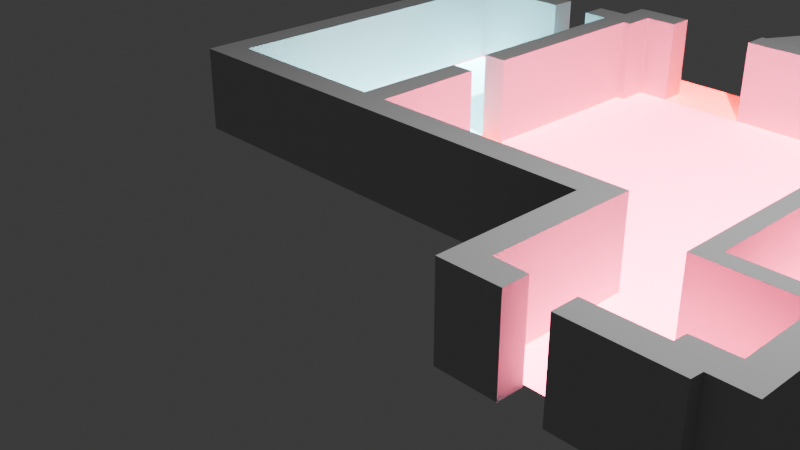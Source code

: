 # Source: b1319cc7-25d6-4c36-9f98-b631e9007208.blend  (saved by Blender 4.5.88; exported with 4.5.12 LTS)
import bpy
from mathutils import Matrix  # noqa: F401  (used for matrix-valued properties, if any)

bpy.ops.wm.read_factory_settings(use_empty=True)
scene = bpy.context.scene
scene.name = 'Scene'

# ---- collections
col_collection = bpy.data.collections.new('Collection'); scene.collection.children.link(col_collection)

# ---- materials (node trees are filled in below, after node groups)
mat_materialname = bpy.data.materials.new('MaterialName')
mat_materialname.diffuse_color = (0.5, 0.5, 0.5, 1.0)
mat_materialname_001 = bpy.data.materials.new('MaterialName.001')
mat_materialname_001.diffuse_color = (0.5, 0.5, 0.5, 1.0)
mat_materialname_002 = bpy.data.materials.new('MaterialName.002')
mat_materialname_002.diffuse_color = (0.5, 0.5, 0.5, 1.0)
mat_materialname_003 = bpy.data.materials.new('MaterialName.003')
mat_materialname_003.diffuse_color = (0.5, 0.5, 0.5, 1.0)
mat_materialname_004 = bpy.data.materials.new('MaterialName.004')
mat_materialname_004.diffuse_color = (0.5, 0.5, 0.5, 1.0)
mat_materialname_005 = bpy.data.materials.new('MaterialName.005')
mat_materialname_005.diffuse_color = (0.5, 0.5, 0.5, 1.0)
mat_materialname_006 = bpy.data.materials.new('MaterialName.006')
mat_materialname_006.diffuse_color = (0.5, 0.5, 0.5, 1.0)
mat_materialname_007 = bpy.data.materials.new('MaterialName.007')
mat_materialname_007.diffuse_color = (0.5, 0.5, 0.5, 1.0)
mat_materialname_008 = bpy.data.materials.new('MaterialName.008')
mat_materialname_008.diffuse_color = (0.5, 0.5, 0.5, 1.0)
mat_materialname_009 = bpy.data.materials.new('MaterialName.009')
mat_materialname_009.diffuse_color = (0.5, 0.5, 0.5, 1.0)
mat_materialname_010 = bpy.data.materials.new('MaterialName.010')
mat_materialname_010.diffuse_color = (0.5, 0.5, 0.5, 1.0)
mat_materialname_011 = bpy.data.materials.new('MaterialName.011')
mat_materialname_011.diffuse_color = (0.5, 0.5, 0.5, 1.0)
mat_materialname_012 = bpy.data.materials.new('MaterialName.012')
mat_materialname_012.diffuse_color = (0.5, 0.5, 0.5, 1.0)
mat_materialname_013 = bpy.data.materials.new('MaterialName.013')
mat_materialname_013.diffuse_color = (0.5, 0.5, 0.5, 1.0)
mat_materialname_014 = bpy.data.materials.new('MaterialName.014')
mat_materialname_014.diffuse_color = (0.5, 0.5, 0.5, 1.0)
mat_materialname_015 = bpy.data.materials.new('MaterialName.015')
mat_materialname_015.diffuse_color = (0.5, 0.5, 0.5, 1.0)
mat_materialname_016 = bpy.data.materials.new('MaterialName.016')
mat_materialname_016.diffuse_color = (0.5, 0.5, 0.5, 1.0)
mat_materialname_017 = bpy.data.materials.new('MaterialName.017')
mat_materialname_017.diffuse_color = (0.5, 0.5, 0.5, 1.0)
mat_materialname_018 = bpy.data.materials.new('MaterialName.018')
mat_materialname_018.diffuse_color = (0.5, 0.5, 0.5, 1.0)
mat_materialname_019 = bpy.data.materials.new('MaterialName.019')
mat_materialname_019.diffuse_color = (0.5, 0.5, 0.5, 1.0)
mat_materialname_020 = bpy.data.materials.new('MaterialName.020')
mat_materialname_020.diffuse_color = (0.5, 0.5, 0.5, 1.0)
mat_materialname_021 = bpy.data.materials.new('MaterialName.021')
mat_materialname_021.diffuse_color = (0.5, 0.5, 0.5, 1.0)
mat_materialname_022 = bpy.data.materials.new('MaterialName.022')
mat_materialname_022.diffuse_color = (0.5, 0.5, 0.5, 1.0)
mat_materialname_023 = bpy.data.materials.new('MaterialName.023')
mat_materialname_023.diffuse_color = (0.5, 0.5, 0.5, 1.0)
mat_materialname_024 = bpy.data.materials.new('MaterialName.024')
mat_materialname_024.diffuse_color = (0.5, 0.5, 0.5, 1.0)
mat_materialname_025 = bpy.data.materials.new('MaterialName.025')
mat_materialname_025.diffuse_color = (0.5, 0.5, 0.5, 1.0)
mat_materialname_026 = bpy.data.materials.new('MaterialName.026')
mat_materialname_026.diffuse_color = (0.5, 0.5, 0.5, 1.0)
mat_materialname_027 = bpy.data.materials.new('MaterialName.027')
mat_materialname_027.diffuse_color = (0.5, 0.5, 0.5, 1.0)
mat_materialname_028 = bpy.data.materials.new('MaterialName.028')
mat_materialname_028.diffuse_color = (0.5, 0.5, 0.5, 1.0)
mat_materialname_029 = bpy.data.materials.new('MaterialName.029')
mat_materialname_029.diffuse_color = (0.5, 0.5, 0.5, 1.0)
mat_materialname_030 = bpy.data.materials.new('MaterialName.030')
mat_materialname_030.diffuse_color = (0.5, 0.5, 0.5, 1.0)
mat_materialname_031 = bpy.data.materials.new('MaterialName.031')
mat_materialname_031.diffuse_color = (0.5, 0.5, 0.5, 1.0)
mat_materialname_032 = bpy.data.materials.new('MaterialName.032')
mat_materialname_032.diffuse_color = (0.5, 0.5, 0.5, 1.0)
mat_materialname_033 = bpy.data.materials.new('MaterialName.033')
mat_materialname_033.diffuse_color = (0.5, 0.5, 0.5, 1.0)
mat_materialname_034 = bpy.data.materials.new('MaterialName.034')
mat_materialname_034.diffuse_color = (0.5, 0.5, 0.5, 1.0)
mat_materialname_035 = bpy.data.materials.new('MaterialName.035')
mat_materialname_035.diffuse_color = (0.5, 0.5, 0.5, 1.0)
mat_materialname_036 = bpy.data.materials.new('MaterialName.036')
mat_materialname_036.diffuse_color = (0.5, 0.5, 0.5, 1.0)
mat_materialname_037 = bpy.data.materials.new('MaterialName.037')
mat_materialname_037.diffuse_color = (0.5, 0.5, 0.5, 1.0)
mat_materialname_038 = bpy.data.materials.new('MaterialName.038')
mat_materialname_038.diffuse_color = (0.5, 0.5, 0.5, 1.0)
mat_materialname_039 = bpy.data.materials.new('MaterialName.039')
mat_materialname_039.diffuse_color = (0.5, 0.5, 0.5, 1.0)
mat_materialname_040 = bpy.data.materials.new('MaterialName.040')
mat_materialname_040.diffuse_color = (0.5, 0.5, 0.5, 1.0)
mat_materialname_041 = bpy.data.materials.new('MaterialName.041')
mat_materialname_041.diffuse_color = (0.5, 0.5, 0.5, 1.0)
mat_materialname_042 = bpy.data.materials.new('MaterialName.042')
mat_materialname_042.diffuse_color = (0.5, 0.5, 0.5, 1.0)
mat_materialname_043 = bpy.data.materials.new('MaterialName.043')
mat_materialname_043.diffuse_color = (0.5, 0.5, 0.5, 1.0)
mat_materialname_044 = bpy.data.materials.new('MaterialName.044')
mat_materialname_044.diffuse_color = (0.5, 0.5, 0.5, 1.0)
mat_materialname_045 = bpy.data.materials.new('MaterialName.045')
mat_materialname_045.diffuse_color = (0.5, 0.5, 0.5, 1.0)
mat_materialname_046 = bpy.data.materials.new('MaterialName.046')
mat_materialname_046.diffuse_color = (0.5, 0.5, 0.5, 1.0)
mat_materialname_047 = bpy.data.materials.new('MaterialName.047')
mat_materialname_047.diffuse_color = (0.5, 0.5, 0.5, 1.0)
mat_materialname_048 = bpy.data.materials.new('MaterialName.048')
mat_materialname_048.diffuse_color = (0.5, 0.5, 0.5, 1.0)
mat_materialname_049 = bpy.data.materials.new('MaterialName.049')
mat_materialname_049.diffuse_color = (0.5, 0.5, 0.5, 1.0)
mat_materialname_050 = bpy.data.materials.new('MaterialName.050')
mat_materialname_050.diffuse_color = (0.5, 0.5, 0.5, 1.0)
mat_materialname_051 = bpy.data.materials.new('MaterialName.051')
mat_materialname_051.diffuse_color = (0.5, 0.5, 0.5, 1.0)
mat_materialname_052 = bpy.data.materials.new('MaterialName.052')
mat_materialname_052.diffuse_color = (0.5, 0.5, 0.5, 1.0)
mat_materialname_053 = bpy.data.materials.new('MaterialName.053')
mat_materialname_053.diffuse_color = (0.5, 0.5, 0.5, 1.0)
mat_materialname_054 = bpy.data.materials.new('MaterialName.054')
mat_materialname_054.diffuse_color = (0.5, 0.5, 0.5, 1.0)
mat_materialname_055 = bpy.data.materials.new('MaterialName.055')
mat_materialname_055.diffuse_color = (0.5, 0.5, 0.5, 1.0)
mat_materialname_056 = bpy.data.materials.new('MaterialName.056')
mat_materialname_056.diffuse_color = (0.5, 0.5, 0.5, 1.0)
mat_materialname_057 = bpy.data.materials.new('MaterialName.057')
mat_materialname_057.diffuse_color = (0.5, 0.5, 0.5, 1.0)
mat_materialname_058 = bpy.data.materials.new('MaterialName.058')
mat_materialname_058.diffuse_color = (0.5, 0.5, 0.5, 1.0)
mat_materialname_059 = bpy.data.materials.new('MaterialName.059')
mat_materialname_059.diffuse_color = (0.5, 0.5, 0.5, 1.0)
mat_materialname_060 = bpy.data.materials.new('MaterialName.060')
mat_materialname_060.diffuse_color = (0.5, 0.5, 0.5, 1.0)
mat_materialname_061 = bpy.data.materials.new('MaterialName.061')
mat_materialname_061.diffuse_color = (0.5, 0.5, 0.5, 1.0)
mat_materialname_062 = bpy.data.materials.new('MaterialName.062')
mat_materialname_062.diffuse_color = (0.5, 0.5, 0.5, 1.0)
mat_materialname_063 = bpy.data.materials.new('MaterialName.063')
mat_materialname_063.diffuse_color = (0.5, 0.5, 0.5, 1.0)
mat_materialname_064 = bpy.data.materials.new('MaterialName.064')
mat_materialname_064.diffuse_color = (0.5, 0.5, 0.5, 1.0)
mat_materialname_065 = bpy.data.materials.new('MaterialName.065')
mat_materialname_065.diffuse_color = (0.5, 0.5, 0.5, 1.0)
mat_materialname_066 = bpy.data.materials.new('MaterialName.066')
mat_materialname_066.diffuse_color = (0.5, 0.5, 0.5, 1.0)
mat_materialname_067 = bpy.data.materials.new('MaterialName.067')
mat_materialname_067.diffuse_color = (0.5, 0.5, 0.5, 1.0)
mat_materialname_068 = bpy.data.materials.new('MaterialName.068')
mat_materialname_068.diffuse_color = (0.5, 0.5, 0.5, 1.0)
mat_materialname_069 = bpy.data.materials.new('MaterialName.069')
mat_materialname_069.diffuse_color = (0.5, 0.5, 0.5, 1.0)
mat_materialname_070 = bpy.data.materials.new('MaterialName.070')
mat_materialname_070.diffuse_color = (0.5, 0.5, 0.5, 1.0)
mat_materialname_071 = bpy.data.materials.new('MaterialName.071')
mat_materialname_071.diffuse_color = (0.5, 0.5, 0.5, 1.0)
mat_materialname_072 = bpy.data.materials.new('MaterialName.072')
mat_materialname_072.diffuse_color = (40.0, 1.0, 1.0, 1.0)
mat_materialname_073 = bpy.data.materials.new('MaterialName.073')
mat_materialname_073.diffuse_color = (22.0, 3.0, 7.0, 22.0)
mat_materialname_074 = bpy.data.materials.new('MaterialName.074')
mat_materialname_074.diffuse_color = (12.0, 26.0, 28.0, 6.0)

# ---- material node trees

# ---- world
world_world = bpy.data.worlds.new('World'); scene.world = world_world
world_world.use_nodes = True; world_world.node_tree.nodes.clear()
_N = world_world.node_tree.nodes; _L = world_world.node_tree.links
n0 = _N.new('ShaderNodeOutputWorld'); n0.name = 'World Output'; n0.location = (200, 100)
n1 = _N.new('ShaderNodeBackground'); n1.name = 'Background'; n1.location = (-200, 100)
n1.inputs[0].default_value = (0.05088, 0.05088, 0.05088, 1.0)
_L.new(n1.outputs[0], n0.inputs[0])
n0.is_active_output = True
world_world.color = (0.05088, 0.05088, 0.05088)
world_world.sun_shadow_jitter_overblur = 0.0

# ---- cameras
cam_camera = bpy.data.cameras.new('Camera')
cam_camera.clip_end = 100.0
cam_camera.ortho_scale = 7.314

# ---- lights
light_light = bpy.data.lights.new('Light', 'POINT')
light_light.energy = 1000.0
light_light.shadow_soft_size = 0.1

# ---- meshes
me_floorplan7 = bpy.data.meshes.new('Floorplan7')
me_floorplan7.from_pydata([], [], [])
me_floorplan7.update()
me_walls = bpy.data.meshes.new('Walls')
me_walls.from_pydata([], [], [])
me_walls.update()
me_box0wall0 = bpy.data.meshes.new('Box0Wall0')
me_box0wall0.from_pydata([(0.25, 0.14, -0.5), (0.25, 0.14, 0.5), (-0.25, -0.14, -0.5), (-0.25, -0.14, 0.5)], [], [(0, 1, 3, 2)])
me_box0wall0.materials.append(mat_materialname)
me_box0wall0.update()
me_box0wall1 = bpy.data.meshes.new('Box0Wall1')
me_box0wall1.from_pydata([(0.005, 0.03, -0.5), (0.005, 0.03, 0.5), (-0.005, -0.03, -0.5), (-0.005, -0.03, 0.5)], [], [(0, 1, 3, 2)])
me_box0wall1.materials.append(mat_materialname_001)
me_box0wall1.update()
me_box0wall2 = bpy.data.meshes.new('Box0Wall2')
me_box0wall2.from_pydata([(0.155, 0.0, -0.5), (0.155, 0.0, 0.5), (-0.155, 0.0, -0.5), (-0.155, 0.0, 0.5)], [], [(0, 1, 3, 2)])
me_box0wall2.materials.append(mat_materialname_002)
me_box0wall2.update()
me_box0wall3 = bpy.data.meshes.new('Box0Wall3')
me_box0wall3.from_pydata([(0.005, -1.155, -0.5), (0.005, -1.155, 0.5), (-0.005, 1.155, -0.5), (-0.005, 1.155, 0.5)], [], [(0, 1, 3, 2)])
me_box0wall3.materials.append(mat_materialname_003)
me_box0wall3.update()
me_box0wall4 = bpy.data.meshes.new('Box0Wall4')
me_box0wall4.from_pydata([(0.08, 0.0, -0.5), (0.08, 0.0, 0.5), (-0.08, 0.0, -0.5), (-0.08, 0.0, 0.5)], [], [(0, 1, 3, 2)])
me_box0wall4.materials.append(mat_materialname_004)
me_box0wall4.update()
me_box0wall5 = bpy.data.meshes.new('Box0Wall5')
me_box0wall5.from_pydata([(0.005, -0.025, -0.5), (0.005, -0.025, 0.5), (-0.005, 0.025, -0.5), (-0.005, 0.025, 0.5)], [], [(0, 1, 3, 2)])
me_box0wall5.materials.append(mat_materialname_005)
me_box0wall5.update()
me_box0wall6 = bpy.data.meshes.new('Box0Wall6')
me_box0wall6.from_pydata([(1.265, -0.005, -0.5), (1.265, -0.005, 0.5), (-1.265, 0.005, -0.5), (-1.265, 0.005, 0.5)], [], [(0, 1, 3, 2)])
me_box0wall6.materials.append(mat_materialname_006)
me_box0wall6.update()
me_box0wall7 = bpy.data.meshes.new('Box0Wall7')
me_box0wall7.from_pydata([(0.0, -0.115, -0.5), (0.0, -0.115, 0.5), (0.0, 0.115, -0.5), (0.0, 0.115, 0.5)], [], [(0, 1, 3, 2)])
me_box0wall7.materials.append(mat_materialname_007)
me_box0wall7.update()
me_box0wall8 = bpy.data.meshes.new('Box0Wall8')
me_box0wall8.from_pydata([(-0.34, -0.005, -0.5), (-0.34, -0.005, 0.5), (0.34, 0.005, -0.5), (0.34, 0.005, 0.5)], [], [(0, 1, 3, 2)])
me_box0wall8.materials.append(mat_materialname_008)
me_box0wall8.update()
me_box0wall9 = bpy.data.meshes.new('Box0Wall9')
me_box0wall9.from_pydata([(0.005, -0.505, -0.5), (0.005, -0.505, 0.5), (-0.005, 0.505, -0.5), (-0.005, 0.505, 0.5)], [], [(0, 1, 3, 2)])
me_box0wall9.materials.append(mat_materialname_009)
me_box0wall9.update()
me_box0wall10 = bpy.data.meshes.new('Box0Wall10')
me_box0wall10.from_pydata([(1.42, 0.0, -0.5), (1.42, 0.0, 0.5), (-1.42, 0.0, -0.5), (-1.42, 0.0, 0.5)], [], [(0, 1, 3, 2)])
me_box0wall10.materials.append(mat_materialname_010)
me_box0wall10.update()
me_box0wall11 = bpy.data.meshes.new('Box0Wall11')
me_box0wall11.from_pydata([(0.0, 0.445, -0.5), (0.0, 0.445, 0.5), (0.0, -0.445, -0.5), (0.0, -0.445, 0.5)], [], [(0, 1, 3, 2)])
me_box0wall11.materials.append(mat_materialname_011)
me_box0wall11.update()
me_box0wall12 = bpy.data.meshes.new('Box0Wall12')
me_box0wall12.from_pydata([(-0.805, 0.0, -0.5), (-0.805, 0.0, 0.5), (0.805, 0.0, -0.5), (0.805, 0.0, 0.5)], [], [(0, 1, 3, 2)])
me_box0wall12.materials.append(mat_materialname_012)
me_box0wall12.update()
me_box0wall13 = bpy.data.meshes.new('Box0Wall13')
me_box0wall13.from_pydata([(0.0, 0.1, -0.5), (0.0, 0.1, 0.5), (0.0, -0.1, -0.5), (0.0, -0.1, 0.5)], [], [(0, 1, 3, 2)])
me_box0wall13.materials.append(mat_materialname_013)
me_box0wall13.update()
me_box0wall14 = bpy.data.meshes.new('Box0Wall14')
me_box0wall14.from_pydata([(0.91, 0.0, -0.5), (0.91, 0.0, 0.5), (-0.91, 0.0, -0.5), (-0.91, 0.0, 0.5)], [], [(0, 1, 3, 2)])
me_box0wall14.materials.append(mat_materialname_014)
me_box0wall14.update()
me_box0wall15 = bpy.data.meshes.new('Box0Wall15')
me_box0wall15.from_pydata([(0.0, -0.545, -0.5), (0.0, -0.545, 0.5), (0.0, 0.545, -0.5), (0.0, 0.545, 0.5)], [], [(0, 1, 3, 2)])
me_box0wall15.materials.append(mat_materialname_015)
me_box0wall15.update()
me_box0wall16 = bpy.data.meshes.new('Box0Wall16')
me_box0wall16.from_pydata([(0.495, -0.005, -0.5), (0.495, -0.005, 0.5), (-0.495, 0.005, -0.5), (-0.495, 0.005, 0.5)], [], [(0, 1, 3, 2)])
me_box0wall16.materials.append(mat_materialname_016)
me_box0wall16.update()
me_box0wall17 = bpy.data.meshes.new('Box0Wall17')
me_box0wall17.from_pydata([(0.005, 0.215, -0.5), (0.005, 0.215, 0.5), (-0.005, -0.215, -0.5), (-0.005, -0.215, 0.5)], [], [(0, 1, 3, 2)])
me_box0wall17.materials.append(mat_materialname_017)
me_box0wall17.update()
me_box0wall18 = bpy.data.meshes.new('Box0Wall18')
me_box0wall18.from_pydata([(0.07, 0.005, -0.5), (0.07, 0.005, 0.5), (-0.07, -0.005, -0.5), (-0.07, -0.005, 0.5)], [], [(0, 1, 3, 2)])
me_box0wall18.materials.append(mat_materialname_018)
me_box0wall18.update()
me_box0wall19 = bpy.data.meshes.new('Box0Wall19')
me_box0wall19.from_pydata([(0.0, 0.4, -0.5), (0.0, 0.4, 0.5), (0.0, -0.4, -0.5), (0.0, -0.4, 0.5)], [], [(0, 1, 3, 2)])
me_box0wall19.materials.append(mat_materialname_019)
me_box0wall19.update()
me_box0wall20 = bpy.data.meshes.new('Box0Wall20')
me_box0wall20.from_pydata([(0.15, 0.0, -0.5), (0.15, 0.0, 0.5), (-0.15, 0.0, -0.5), (-0.15, 0.0, 0.5)], [], [(0, 1, 3, 2)])
me_box0wall20.materials.append(mat_materialname_020)
me_box0wall20.update()
me_box0wall21 = bpy.data.meshes.new('Box0Wall21')
me_box0wall21.from_pydata([(0.0, -0.565, -0.5), (0.0, -0.565, 0.5), (0.0, 0.565, -0.5), (0.0, 0.565, 0.5)], [], [(0, 1, 3, 2)])
me_box0wall21.materials.append(mat_materialname_021)
me_box0wall21.update()
me_box0wall22 = bpy.data.meshes.new('Box0Wall22')
me_box0wall22.from_pydata([(-0.065, -0.005, -0.5), (-0.065, -0.005, 0.5), (0.065, 0.005, -0.5), (0.065, 0.005, 0.5)], [], [(0, 1, 3, 2)])
me_box0wall22.materials.append(mat_materialname_022)
me_box0wall22.update()
me_box0wall23 = bpy.data.meshes.new('Box0Wall23')
me_box0wall23.from_pydata([(0.0, -0.205, -0.5), (0.0, -0.205, 0.5), (0.0, 0.205, -0.5), (0.0, 0.205, 0.5)], [], [(0, 1, 3, 2)])
me_box0wall23.materials.append(mat_materialname_023)
me_box0wall23.update()
me_box0wall24 = bpy.data.meshes.new('Box0Wall24')
me_box0wall24.from_pydata([(-2.34, 0.0, -0.5), (-2.34, 0.0, 0.5), (2.34, 0.0, -0.5), (2.34, 0.0, 0.5)], [], [(0, 1, 3, 2)])
me_box0wall24.materials.append(mat_materialname_024)
me_box0wall24.update()
me_box0wall25 = bpy.data.meshes.new('Box0Wall25')
me_box0wall25.from_pydata([(-0.005, 0.635, -0.5), (-0.005, 0.635, 0.5), (0.005, -0.635, -0.5), (0.005, -0.635, 0.5)], [], [(0, 1, 3, 2)])
me_box0wall25.materials.append(mat_materialname_025)
me_box0wall25.update()
me_box0wall26 = bpy.data.meshes.new('Box0Wall26')
me_box0wall26.from_pydata([(-1.01, 0.0, -0.5), (-1.01, 0.0, 0.5), (1.01, 0.0, -0.5), (1.01, 0.0, 0.5)], [], [(0, 1, 3, 2)])
me_box0wall26.materials.append(mat_materialname_026)
me_box0wall26.update()
me_box0wall27 = bpy.data.meshes.new('Box0Wall27')
me_box0wall27.from_pydata([(0.0, 1.11, -0.5), (0.0, 1.11, 0.5), (0.0, -1.11, -0.5), (0.0, -1.11, 0.5)], [], [(0, 1, 3, 2)])
me_box0wall27.materials.append(mat_materialname_027)
me_box0wall27.update()
me_box0wall28 = bpy.data.meshes.new('Box0Wall28')
me_box0wall28.from_pydata([(-0.16, -0.085, -0.5), (-0.16, -0.085, 0.5), (0.16, 0.085, -0.5), (0.16, 0.085, 0.5)], [], [(0, 1, 3, 2)])
me_box0wall28.materials.append(mat_materialname_028)
me_box0wall28.update()
me_box0wall29 = bpy.data.meshes.new('Box0Wall29')
me_box0wall29.from_pydata([(-0.05, 0.0, -0.5), (-0.05, 0.0, 0.5), (0.05, 0.0, -0.5), (0.05, 0.0, 0.5)], [], [(0, 1, 3, 2)])
me_box0wall29.materials.append(mat_materialname_029)
me_box0wall29.update()
me_box0wall30 = bpy.data.meshes.new('Box0Wall30')
me_box0wall30.from_pydata([(-0.045, 0.085, -0.5), (-0.045, 0.085, 0.5), (0.045, -0.085, -0.5), (0.045, -0.085, 0.5)], [], [(0, 1, 3, 2)])
me_box0wall30.materials.append(mat_materialname_030)
me_box0wall30.update()
me_box0wall31 = bpy.data.meshes.new('Box0Wall31')
me_box0wall31.from_pydata([(0.0, 0.055, -0.5), (0.0, 0.055, 0.5), (0.0, -0.055, -0.5), (0.0, -0.055, 0.5)], [], [(0, 1, 3, 2)])
me_box0wall31.materials.append(mat_materialname_031)
me_box0wall31.update()
me_box1wall32 = bpy.data.meshes.new('Box1Wall32')
me_box1wall32.from_pydata([(0.0, 0.32, -0.5), (0.0, 0.32, 0.5), (0.0, -0.32, -0.5), (0.0, -0.32, 0.5)], [], [(0, 1, 3, 2)])
me_box1wall32.materials.append(mat_materialname_032)
me_box1wall32.update()
me_box1wall33 = bpy.data.meshes.new('Box1Wall33')
me_box1wall33.from_pydata([(0.005, 0.005, -0.5), (0.005, 0.005, 0.5), (-0.005, -0.005, -0.5), (-0.005, -0.005, 0.5)], [], [(0, 1, 3, 2)])
me_box1wall33.materials.append(mat_materialname_033)
me_box1wall33.update()
me_box1wall34 = bpy.data.meshes.new('Box1Wall34')
me_box1wall34.from_pydata([(0.0, 0.025, -0.5), (0.0, 0.025, 0.5), (0.0, -0.025, -0.5), (0.0, -0.025, 0.5)], [], [(0, 1, 3, 2)])
me_box1wall34.materials.append(mat_materialname_034)
me_box1wall34.update()
me_box1wall35 = bpy.data.meshes.new('Box1Wall35')
me_box1wall35.from_pydata([(0.175, 0.0, -0.5), (0.175, 0.0, 0.5), (-0.175, 0.0, -0.5), (-0.175, 0.0, 0.5)], [], [(0, 1, 3, 2)])
me_box1wall35.materials.append(mat_materialname_035)
me_box1wall35.update()
me_box1wall36 = bpy.data.meshes.new('Box1Wall36')
me_box1wall36.from_pydata([(0.005, 0.005, -0.5), (0.005, 0.005, 0.5), (-0.005, -0.005, -0.5), (-0.005, -0.005, 0.5)], [], [(0, 1, 3, 2)])
me_box1wall36.materials.append(mat_materialname_036)
me_box1wall36.update()
me_box1wall37 = bpy.data.meshes.new('Box1Wall37')
me_box1wall37.from_pydata([(0.0, 0.19, -0.5), (0.0, 0.19, 0.5), (0.0, -0.19, -0.5), (0.0, -0.19, 0.5)], [], [(0, 1, 3, 2)])
me_box1wall37.materials.append(mat_materialname_037)
me_box1wall37.update()
me_box1wall38 = bpy.data.meshes.new('Box1Wall38')
me_box1wall38.from_pydata([(0.16, 0.0, -0.5), (0.16, 0.0, 0.5), (-0.16, 0.0, -0.5), (-0.16, 0.0, 0.5)], [], [(0, 1, 3, 2)])
me_box1wall38.materials.append(mat_materialname_038)
me_box1wall38.update()
me_box1wall39 = bpy.data.meshes.new('Box1Wall39')
me_box1wall39.from_pydata([(0.0, -0.15, -0.5), (0.0, -0.15, 0.5), (0.0, 0.15, -0.5), (0.0, 0.15, 0.5)], [], [(0, 1, 3, 2)])
me_box1wall39.materials.append(mat_materialname_039)
me_box1wall39.update()
me_box1wall40 = bpy.data.meshes.new('Box1Wall40')
me_box1wall40.from_pydata([(0.005, -0.005, -0.5), (0.005, -0.005, 0.5), (-0.005, 0.005, -0.5), (-0.005, 0.005, 0.5)], [], [(0, 1, 3, 2)])
me_box1wall40.materials.append(mat_materialname_040)
me_box1wall40.update()
me_box1wall41 = bpy.data.meshes.new('Box1Wall41')
me_box1wall41.from_pydata([(1.12, 0.0, -0.5), (1.12, 0.0, 0.5), (-1.12, 0.0, -0.5), (-1.12, 0.0, 0.5)], [], [(0, 1, 3, 2)])
me_box1wall41.materials.append(mat_materialname_041)
me_box1wall41.update()
me_box1wall42 = bpy.data.meshes.new('Box1Wall42')
me_box1wall42.from_pydata([(0.0, -0.145, -0.5), (0.0, -0.145, 0.5), (0.0, 0.145, -0.5), (0.0, 0.145, 0.5)], [], [(0, 1, 3, 2)])
me_box1wall42.materials.append(mat_materialname_042)
me_box1wall42.update()
me_box1wall43 = bpy.data.meshes.new('Box1Wall43')
me_box1wall43.from_pydata([(-1.12, 0.0, -0.5), (-1.12, 0.0, 0.5), (1.12, 0.0, -0.5), (1.12, 0.0, 0.5)], [], [(0, 1, 3, 2)])
me_box1wall43.materials.append(mat_materialname_043)
me_box1wall43.update()
me_box1wall44 = bpy.data.meshes.new('Box1Wall44')
me_box1wall44.from_pydata([(-0.005, -0.005, -0.5), (-0.005, -0.005, 0.5), (0.005, 0.005, -0.5), (0.005, 0.005, 0.5)], [], [(0, 1, 3, 2)])
me_box1wall44.materials.append(mat_materialname_044)
me_box1wall44.update()
me_box1wall45 = bpy.data.meshes.new('Box1Wall45')
me_box1wall45.from_pydata([(0.0, -0.045, -0.5), (0.0, -0.045, 0.5), (0.0, 0.045, -0.5), (0.0, 0.045, 0.5)], [], [(0, 1, 3, 2)])
me_box1wall45.materials.append(mat_materialname_045)
me_box1wall45.update()
me_box1wall46 = bpy.data.meshes.new('Box1Wall46')
me_box1wall46.from_pydata([(-0.185, 0.0, -0.5), (-0.185, 0.0, 0.5), (0.185, 0.0, -0.5), (0.185, 0.0, 0.5)], [], [(0, 1, 3, 2)])
me_box1wall46.materials.append(mat_materialname_046)
me_box1wall46.update()
me_box1wall47 = bpy.data.meshes.new('Box1Wall47')
me_box1wall47.from_pydata([(-0.005, -0.005, -0.5), (-0.005, -0.005, 0.5), (0.005, 0.005, -0.5), (0.005, 0.005, 0.5)], [], [(0, 1, 3, 2)])
me_box1wall47.materials.append(mat_materialname_047)
me_box1wall47.update()
me_box1wall48 = bpy.data.meshes.new('Box1Wall48')
me_box1wall48.from_pydata([(0.0, -0.19, -0.5), (0.0, -0.19, 0.5), (0.0, 0.19, -0.5), (0.0, 0.19, 0.5)], [], [(0, 1, 3, 2)])
me_box1wall48.materials.append(mat_materialname_048)
me_box1wall48.update()
me_box1wall49 = bpy.data.meshes.new('Box1Wall49')
me_box1wall49.from_pydata([(-0.155, 0.0, -0.5), (-0.155, 0.0, 0.5), (0.155, 0.0, -0.5), (0.155, 0.0, 0.5)], [], [(0, 1, 3, 2)])
me_box1wall49.materials.append(mat_materialname_049)
me_box1wall49.update()
me_box2wall50 = bpy.data.meshes.new('Box2Wall50')
me_box2wall50.from_pydata([(2.375, 0.0, -0.5), (2.375, 0.0, 0.5), (-2.375, 0.0, -0.5), (-2.375, 0.0, 0.5)], [], [(0, 1, 3, 2)])
me_box2wall50.materials.append(mat_materialname_050)
me_box2wall50.update()
me_box2wall51 = bpy.data.meshes.new('Box2Wall51')
me_box2wall51.from_pydata([(0.0, -2.73, -0.5), (0.0, -2.73, 0.5), (0.0, 2.73, -0.5), (0.0, 2.73, 0.5)], [], [(0, 1, 3, 2)])
me_box2wall51.materials.append(mat_materialname_051)
me_box2wall51.update()
me_box2wall52 = bpy.data.meshes.new('Box2Wall52')
me_box2wall52.from_pydata([(0.86, -0.005, -0.5), (0.86, -0.005, 0.5), (-0.86, 0.005, -0.5), (-0.86, 0.005, 0.5)], [], [(0, 1, 3, 2)])
me_box2wall52.materials.append(mat_materialname_052)
me_box2wall52.update()
me_box2wall53 = bpy.data.meshes.new('Box2Wall53')
me_box2wall53.from_pydata([(0.0, -0.34, -0.5), (0.0, -0.34, 0.5), (0.0, 0.34, -0.5), (0.0, 0.34, 0.5)], [], [(0, 1, 3, 2)])
me_box2wall53.materials.append(mat_materialname_053)
me_box2wall53.update()
me_box2wall54 = bpy.data.meshes.new('Box2Wall54')
me_box2wall54.from_pydata([(-0.15, 0.0, -0.5), (-0.15, 0.0, 0.5), (0.15, 0.0, -0.5), (0.15, 0.0, 0.5)], [], [(0, 1, 3, 2)])
me_box2wall54.materials.append(mat_materialname_054)
me_box2wall54.update()
me_box2wall55 = bpy.data.meshes.new('Box2Wall55')
me_box2wall55.from_pydata([(-0.005, 0.19, -0.5), (-0.005, 0.19, 0.5), (0.005, -0.19, -0.5), (0.005, -0.19, 0.5)], [], [(0, 1, 3, 2)])
me_box2wall55.materials.append(mat_materialname_055)
me_box2wall55.update()
me_box2wall56 = bpy.data.meshes.new('Box2Wall56')
me_box2wall56.from_pydata([(-0.865, 0.0, -0.5), (-0.865, 0.0, 0.5), (0.865, 0.0, -0.5), (0.865, 0.0, 0.5)], [], [(0, 1, 3, 2)])
me_box2wall56.materials.append(mat_materialname_056)
me_box2wall56.update()
me_box2wall57 = bpy.data.meshes.new('Box2Wall57')
me_box2wall57.from_pydata([(0.0, 1.545, -0.5), (0.0, 1.545, 0.5), (0.0, -1.545, -0.5), (0.0, -1.545, 0.5)], [], [(0, 1, 3, 2)])
me_box2wall57.materials.append(mat_materialname_057)
me_box2wall57.update()
me_box2wall58 = bpy.data.meshes.new('Box2Wall58')
me_box2wall58.from_pydata([(-0.665, 0.005, -0.5), (-0.665, 0.005, 0.5), (0.665, -0.005, -0.5), (0.665, -0.005, 0.5)], [], [(0, 1, 3, 2)])
me_box2wall58.materials.append(mat_materialname_058)
me_box2wall58.update()
me_box2wall59 = bpy.data.meshes.new('Box2Wall59')
me_box2wall59.from_pydata([(0.0, 0.145, -0.5), (0.0, 0.145, 0.5), (0.0, -0.145, -0.5), (0.0, -0.145, 0.5)], [], [(0, 1, 3, 2)])
me_box2wall59.materials.append(mat_materialname_059)
me_box2wall59.update()
me_box2wall60 = bpy.data.meshes.new('Box2Wall60')
me_box2wall60.from_pydata([(0.665, 0.005, -0.5), (0.665, 0.005, 0.5), (-0.665, -0.005, -0.5), (-0.665, -0.005, 0.5)], [], [(0, 1, 3, 2)])
me_box2wall60.materials.append(mat_materialname_060)
me_box2wall60.update()
me_box2wall61 = bpy.data.meshes.new('Box2Wall61')
me_box2wall61.from_pydata([(-0.005, 1.03, -0.5), (-0.005, 1.03, 0.5), (0.005, -1.03, -0.5), (0.005, -1.03, 0.5)], [], [(0, 1, 3, 2)])
me_box2wall61.materials.append(mat_materialname_061)
me_box2wall61.update()
me_box2wall62 = bpy.data.meshes.new('Box2Wall62')
me_box2wall62.from_pydata([(-2.045, 0.0, -0.5), (-2.045, 0.0, 0.5), (2.045, 0.0, -0.5), (2.045, 0.0, 0.5)], [], [(0, 1, 3, 2)])
me_box2wall62.materials.append(mat_materialname_062)
me_box2wall62.update()
me_box2wall63 = bpy.data.meshes.new('Box2Wall63')
me_box2wall63.from_pydata([(-0.005, -0.63, -0.5), (-0.005, -0.63, 0.5), (0.005, 0.63, -0.5), (0.005, 0.63, 0.5)], [], [(0, 1, 3, 2)])
me_box2wall63.materials.append(mat_materialname_063)
me_box2wall63.update()
me_box2wall64 = bpy.data.meshes.new('Box2Wall64')
me_box2wall64.from_pydata([(-0.16, 0.0, -0.5), (-0.16, 0.0, 0.5), (0.16, 0.0, -0.5), (0.16, 0.0, 0.5)], [], [(0, 1, 3, 2)])
me_box2wall64.materials.append(mat_materialname_064)
me_box2wall64.update()
me_box2wall65 = bpy.data.meshes.new('Box2Wall65')
me_box2wall65.from_pydata([(0.0, 0.785, -0.5), (0.0, 0.785, 0.5), (0.0, -0.785, -0.5), (0.0, -0.785, 0.5)], [], [(0, 1, 3, 2)])
me_box2wall65.materials.append(mat_materialname_065)
me_box2wall65.update()
me_vertwalls0 = bpy.data.meshes.new('VertWalls0')
me_vertwalls0.from_pydata([(3.507, -1.958, 0.0), (3.007, -2.238, 0.0), (2.997, -2.298, 0.0), (2.688, -2.298, 0.0), (2.678, 0.01156, 0.0), (2.517, 0.01156, 0.0), (2.507, 0.06156, 0.0), (-0.0225, 0.07156, 0.0), (-0.0225, 0.3016, 0.0), (0.6575, 0.3116, 0.0), (0.6475, 1.322, 0.0), (-2.193, 1.322, 0.0), (-2.193, 0.4316, 0.0), (-0.5825, 0.4316, 0.0), (-0.5825, 0.2316, 0.0), (-2.402, 0.2316, 0.0), (-2.402, 1.322, 0.0), (-3.392, 1.332, 0.0), (-3.402, 0.9016, 0.0), (-3.543, 0.8916, 0.0), (-3.543, 0.09156, 0.0), (-3.842, 0.09156, 0.0), (-3.842, 1.222, 0.0), (-3.713, 1.232, 0.0), (-3.713, 1.642, 0.0), (0.9675, 1.642, 0.0), (0.9775, 0.3716, 0.0), (2.997, 0.3716, 0.0), (2.997, -1.848, 0.0), (3.318, -1.678, 0.0), (3.418, -1.678, 0.0), (3.507, -1.848, 0.0)], [], [(0, 1, 2, 3, 4, 5, 6, 7, 8, 9, 10, 11, 12, 13, 14, 15, 16, 17, 18, 19, 20, 21, 22, 23, 24, 25, 26, 27, 28, 29, 30, 31)])
me_vertwalls0.materials.append(mat_materialname_066)
me_vertwalls0.update()
me_vertwalls1 = bpy.data.meshes.new('VertWalls1')
me_vertwalls1.from_pydata([(3.507, -1.958, 0.0), (3.007, -2.238, 0.0), (2.997, -2.298, 0.0), (2.688, -2.298, 0.0), (2.678, 0.01156, 0.0), (2.517, 0.01156, 0.0), (2.507, 0.06156, 0.0), (-0.0225, 0.07156, 0.0), (-0.0225, 0.3016, 0.0), (0.6575, 0.3116, 0.0), (0.6475, 1.322, 0.0), (-2.193, 1.322, 0.0), (-2.193, 0.4316, 0.0), (-0.5825, 0.4316, 0.0), (-0.5825, 0.2316, 0.0), (-2.402, 0.2316, 0.0), (-2.402, 1.322, 0.0), (-3.392, 1.332, 0.0), (-3.402, 0.9016, 0.0), (-3.543, 0.8916, 0.0), (-3.543, 0.09156, 0.0), (-3.842, 0.09156, 0.0), (-3.842, 1.222, 0.0), (-3.713, 1.232, 0.0), (-3.713, 1.642, 0.0), (0.9675, 1.642, 0.0), (0.9775, 0.3716, 0.0), (2.997, 0.3716, 0.0), (2.997, -1.848, 0.0), (3.318, -1.678, 0.0), (3.418, -1.678, 0.0), (3.507, -1.848, 0.0)], [], [(0, 1, 2, 3, 4, 5, 6, 7, 8, 9, 10, 11, 12, 13, 14, 15, 16, 17, 18, 19, 20, 21, 22, 23, 24, 25, 26, 27, 28, 29, 30, 31)])
me_vertwalls1.materials.append(mat_materialname_067)
me_vertwalls1.update()
me_vertwalls2 = bpy.data.meshes.new('VertWalls2')
me_vertwalls2.from_pydata([(0.6722, 0.5861, 0.0), (0.6722, -0.05389, 0.0), (0.6622, -0.06389, 0.0), (0.6622, -0.1139, 0.0), (0.3122, -0.1139, 0.0), (0.3022, -0.1239, 0.0), (0.3022, -0.5039, 0.0), (-0.01778, -0.5039, 0.0), (-0.01778, -0.2039, 0.0), (-0.02778, -0.1939, 0.0), (-2.268, -0.1939, 0.0), (-2.268, 0.09611, 0.0), (-0.02778, 0.09611, 0.0), (-0.01778, 0.1061, 0.0), (-0.01778, 0.1961, 0.0), (0.3522, 0.1961, 0.0), (0.3622, 0.2061, 0.0), (0.3622, 0.5861, 0.0)], [], [(0, 1, 2, 3, 4, 5, 6, 7, 8, 9, 10, 11, 12, 13, 14, 15, 16, 17)])
me_vertwalls2.materials.append(mat_materialname_068)
me_vertwalls2.update()
me_vertwalls3 = bpy.data.meshes.new('VertWalls3')
me_vertwalls3.from_pydata([(0.6722, 0.5861, 0.0), (0.6722, -0.05389, 0.0), (0.6622, -0.06389, 0.0), (0.6622, -0.1139, 0.0), (0.3122, -0.1139, 0.0), (0.3022, -0.1239, 0.0), (0.3022, -0.5039, 0.0), (-0.01778, -0.5039, 0.0), (-0.01778, -0.2039, 0.0), (-0.02778, -0.1939, 0.0), (-2.268, -0.1939, 0.0), (-2.268, 0.09611, 0.0), (-0.02778, 0.09611, 0.0), (-0.01778, 0.1061, 0.0), (-0.01778, 0.1961, 0.0), (0.3522, 0.1961, 0.0), (0.3622, 0.2061, 0.0), (0.3622, 0.5861, 0.0)], [], [(0, 1, 2, 3, 4, 5, 6, 7, 8, 9, 10, 11, 12, 13, 14, 15, 16, 17)])
me_vertwalls3.materials.append(mat_materialname_069)
me_vertwalls3.update()
me_vertwalls4 = bpy.data.meshes.new('VertWalls4')
me_vertwalls4.from_pydata([(3.708, -3.039, 0.0), (-1.042, -3.039, 0.0), (-1.042, 2.421, 0.0), (-2.762, 2.431, 0.0), (-2.762, 3.111, 0.0), (-2.462, 3.111, 0.0), (-2.452, 2.731, 0.0), (-0.7219, 2.731, 0.0), (-0.7219, -0.3594, 0.0), (0.6081, -0.3694, 0.0), (0.6081, -0.6594, 0.0), (-0.7219, -0.6694, 0.0), (-0.7119, -2.729, 0.0), (3.378, -2.729, 0.0), (3.388, -1.469, 0.0), (3.708, -1.469, 0.0)], [], [(0, 1, 2, 3, 4, 5, 6, 7, 8, 9, 10, 11, 12, 13, 14, 15)])
me_vertwalls4.materials.append(mat_materialname_070)
me_vertwalls4.update()
me_vertwalls5 = bpy.data.meshes.new('VertWalls5')
me_vertwalls5.from_pydata([(3.708, -3.039, 0.0), (-1.042, -3.039, 0.0), (-1.042, 2.421, 0.0), (-2.762, 2.431, 0.0), (-2.762, 3.111, 0.0), (-2.462, 3.111, 0.0), (-2.452, 2.731, 0.0), (-0.7219, 2.731, 0.0), (-0.7219, -0.3594, 0.0), (0.6081, -0.3694, 0.0), (0.6081, -0.6594, 0.0), (-0.7219, -0.6694, 0.0), (-0.7119, -2.729, 0.0), (3.378, -2.729, 0.0), (3.388, -1.469, 0.0), (3.708, -1.469, 0.0)], [], [(0, 1, 2, 3, 4, 5, 6, 7, 8, 9, 10, 11, 12, 13, 14, 15)])
me_vertwalls5.materials.append(mat_materialname_071)
me_vertwalls5.update()
me_floor = bpy.data.meshes.new('Floor')
me_floor.from_pydata([(-2.132, -4.495, 0.0), (-2.132, 0.965, 0.0), (-3.862, 0.975, 0.0), (-3.862, 1.595, 0.0), (-3.112, 1.605, 0.0), (-3.172, 1.845, 0.0), (-3.332, 2.015, 0.0), (-3.572, 2.105, 0.0), (-3.852, 2.105, 0.0), (-3.862, 3.165, 0.0), (-3.722, 3.185, 0.0), (-3.732, 3.595, 0.0), (0.8979, 3.605, 0.0), (0.9079, 2.325, 0.0), (2.928, 2.325, 0.0), (2.928, 0.075, 0.0), (3.338, 0.295, 0.0), (3.458, 0.075, 0.0), (3.458, -1.945, 0.0), (3.348, -2.195, 0.0), (3.198, -2.335, 0.0), (2.968, -2.425, 0.0), (1.748, -2.435, 0.0), (1.808, -2.685, 0.0), (1.998, -2.885, 0.0), (2.248, -2.975, 0.0), (2.558, -2.985, 0.0), (2.558, -4.495, 0.0)], [], [(0, 1, 2, 3, 4, 5, 6, 7, 8, 9, 10, 11, 12, 13, 14, 15, 16, 17, 18, 19, 20, 21, 22, 23, 24, 25, 26, 27)])
me_floor.materials.append(mat_materialname_072)
me_floor.update()
me_rooms = bpy.data.meshes.new('Rooms')
me_rooms.from_pydata([], [], [])
me_rooms.update()
me_room0 = bpy.data.meshes.new('Room0')
me_room0.from_pydata([(-3.001, 1.219, 1.11e-16), (-2.861, 1.239, 1.11e-16), (-2.861, 1.649, 1.11e-16), (-1.891, 1.649, 1.11e-16), (-1.881, 0.5591, 1.11e-16), (-0.05136, 0.5591, 1.11e-16), (-0.05136, 0.7891, 1.11e-16), (-1.651, 0.7791, 1.11e-16), (-1.651, 1.649, 1.11e-16), (1.159, 1.649, 1.11e-16), (1.159, 0.6591, 1.11e-16), (0.4986, 0.6591, 1.11e-16), (0.4986, 0.3991, 1.11e-16), (3.029, 0.3791, 1.11e-16), (3.039, 0.3391, 1.11e-16), (3.189, 0.3391, 1.11e-16), (3.199, -3.371, 1.11e-16), (2.829, -3.381, 1.11e-16), (2.809, -3.491, 1.11e-16), (-1.251, -3.491, 1.11e-16), (-1.261, -0.3909, 1.11e-16), (-2.991, -0.3909, 1.11e-16)], [], [(0, 1, 2, 3, 4, 5, 6, 7, 8, 9, 10, 11, 12, 13, 14, 15, 16, 17, 18, 19, 20, 21)])
me_room0.materials.append(mat_materialname_073)
me_room0.update()
me_room1 = bpy.data.meshes.new('Room1')
me_room1.from_pydata([(-1.368, -1.005, 0.0), (-1.368, 1.015, 0.0), (-1.348, 1.025, 0.0), (2.722, 1.015, 0.0), (2.712, -1.025, 0.0), (-1.348, -1.025, 0.0)], [], [(0, 1, 2, 3, 4, 5)])
me_room1.materials.append(mat_materialname_074)
me_room1.update()

# ---- objects
ob_light = bpy.data.objects.new('Light', light_light)
ob_camera = bpy.data.objects.new('Camera', cam_camera)
ob_floorplan7 = bpy.data.objects.new('Floorplan7', me_floorplan7)
ob_walls = bpy.data.objects.new('Walls', me_walls)
ob_box0wall0 = bpy.data.objects.new('Box0Wall0', me_box0wall0)
ob_box0wall1 = bpy.data.objects.new('Box0Wall1', me_box0wall1)
ob_box0wall2 = bpy.data.objects.new('Box0Wall2', me_box0wall2)
ob_box0wall3 = bpy.data.objects.new('Box0Wall3', me_box0wall3)
ob_box0wall4 = bpy.data.objects.new('Box0Wall4', me_box0wall4)
ob_box0wall5 = bpy.data.objects.new('Box0Wall5', me_box0wall5)
ob_box0wall6 = bpy.data.objects.new('Box0Wall6', me_box0wall6)
ob_box0wall7 = bpy.data.objects.new('Box0Wall7', me_box0wall7)
ob_box0wall8 = bpy.data.objects.new('Box0Wall8', me_box0wall8)
ob_box0wall9 = bpy.data.objects.new('Box0Wall9', me_box0wall9)
ob_box0wall10 = bpy.data.objects.new('Box0Wall10', me_box0wall10)
ob_box0wall11 = bpy.data.objects.new('Box0Wall11', me_box0wall11)
ob_box0wall12 = bpy.data.objects.new('Box0Wall12', me_box0wall12)
ob_box0wall13 = bpy.data.objects.new('Box0Wall13', me_box0wall13)
ob_box0wall14 = bpy.data.objects.new('Box0Wall14', me_box0wall14)
ob_box0wall15 = bpy.data.objects.new('Box0Wall15', me_box0wall15)
ob_box0wall16 = bpy.data.objects.new('Box0Wall16', me_box0wall16)
ob_box0wall17 = bpy.data.objects.new('Box0Wall17', me_box0wall17)
ob_box0wall18 = bpy.data.objects.new('Box0Wall18', me_box0wall18)
ob_box0wall19 = bpy.data.objects.new('Box0Wall19', me_box0wall19)
ob_box0wall20 = bpy.data.objects.new('Box0Wall20', me_box0wall20)
ob_box0wall21 = bpy.data.objects.new('Box0Wall21', me_box0wall21)
ob_box0wall22 = bpy.data.objects.new('Box0Wall22', me_box0wall22)
ob_box0wall23 = bpy.data.objects.new('Box0Wall23', me_box0wall23)
ob_box0wall24 = bpy.data.objects.new('Box0Wall24', me_box0wall24)
ob_box0wall25 = bpy.data.objects.new('Box0Wall25', me_box0wall25)
ob_box0wall26 = bpy.data.objects.new('Box0Wall26', me_box0wall26)
ob_box0wall27 = bpy.data.objects.new('Box0Wall27', me_box0wall27)
ob_box0wall28 = bpy.data.objects.new('Box0Wall28', me_box0wall28)
ob_box0wall29 = bpy.data.objects.new('Box0Wall29', me_box0wall29)
ob_box0wall30 = bpy.data.objects.new('Box0Wall30', me_box0wall30)
ob_box0wall31 = bpy.data.objects.new('Box0Wall31', me_box0wall31)
ob_box1wall32 = bpy.data.objects.new('Box1Wall32', me_box1wall32)
ob_box1wall33 = bpy.data.objects.new('Box1Wall33', me_box1wall33)
ob_box1wall34 = bpy.data.objects.new('Box1Wall34', me_box1wall34)
ob_box1wall35 = bpy.data.objects.new('Box1Wall35', me_box1wall35)
ob_box1wall36 = bpy.data.objects.new('Box1Wall36', me_box1wall36)
ob_box1wall37 = bpy.data.objects.new('Box1Wall37', me_box1wall37)
ob_box1wall38 = bpy.data.objects.new('Box1Wall38', me_box1wall38)
ob_box1wall39 = bpy.data.objects.new('Box1Wall39', me_box1wall39)
ob_box1wall40 = bpy.data.objects.new('Box1Wall40', me_box1wall40)
ob_box1wall41 = bpy.data.objects.new('Box1Wall41', me_box1wall41)
ob_box1wall42 = bpy.data.objects.new('Box1Wall42', me_box1wall42)
ob_box1wall43 = bpy.data.objects.new('Box1Wall43', me_box1wall43)
ob_box1wall44 = bpy.data.objects.new('Box1Wall44', me_box1wall44)
ob_box1wall45 = bpy.data.objects.new('Box1Wall45', me_box1wall45)
ob_box1wall46 = bpy.data.objects.new('Box1Wall46', me_box1wall46)
ob_box1wall47 = bpy.data.objects.new('Box1Wall47', me_box1wall47)
ob_box1wall48 = bpy.data.objects.new('Box1Wall48', me_box1wall48)
ob_box1wall49 = bpy.data.objects.new('Box1Wall49', me_box1wall49)
ob_box2wall50 = bpy.data.objects.new('Box2Wall50', me_box2wall50)
ob_box2wall51 = bpy.data.objects.new('Box2Wall51', me_box2wall51)
ob_box2wall52 = bpy.data.objects.new('Box2Wall52', me_box2wall52)
ob_box2wall53 = bpy.data.objects.new('Box2Wall53', me_box2wall53)
ob_box2wall54 = bpy.data.objects.new('Box2Wall54', me_box2wall54)
ob_box2wall55 = bpy.data.objects.new('Box2Wall55', me_box2wall55)
ob_box2wall56 = bpy.data.objects.new('Box2Wall56', me_box2wall56)
ob_box2wall57 = bpy.data.objects.new('Box2Wall57', me_box2wall57)
ob_box2wall58 = bpy.data.objects.new('Box2Wall58', me_box2wall58)
ob_box2wall59 = bpy.data.objects.new('Box2Wall59', me_box2wall59)
ob_box2wall60 = bpy.data.objects.new('Box2Wall60', me_box2wall60)
ob_box2wall61 = bpy.data.objects.new('Box2Wall61', me_box2wall61)
ob_box2wall62 = bpy.data.objects.new('Box2Wall62', me_box2wall62)
ob_box2wall63 = bpy.data.objects.new('Box2Wall63', me_box2wall63)
ob_box2wall64 = bpy.data.objects.new('Box2Wall64', me_box2wall64)
ob_box2wall65 = bpy.data.objects.new('Box2Wall65', me_box2wall65)
ob_vertwalls0 = bpy.data.objects.new('VertWalls0', me_vertwalls0)
ob_vertwalls1 = bpy.data.objects.new('VertWalls1', me_vertwalls1)
ob_vertwalls2 = bpy.data.objects.new('VertWalls2', me_vertwalls2)
ob_vertwalls3 = bpy.data.objects.new('VertWalls3', me_vertwalls3)
ob_vertwalls4 = bpy.data.objects.new('VertWalls4', me_vertwalls4)
ob_vertwalls5 = bpy.data.objects.new('VertWalls5', me_vertwalls5)
ob_floor = bpy.data.objects.new('Floor', me_floor)
ob_rooms = bpy.data.objects.new('Rooms', me_rooms)
ob_room0 = bpy.data.objects.new('Room0', me_room0)
ob_room1 = bpy.data.objects.new('Room1', me_room1)

# ---- transforms, parenting, visibility, modifiers, constraints
ob_light.location = (4.076, 1.005, 5.904)
ob_light.rotation_euler = (0.6503, 0.05522, 1.866)
ob_light.lock_rotations_4d = False
ob_light.empty_display_type = 'ARROWS'
ob_light.color = (0.0, 0.0, 0.0, 0.0)
ob_light.lineart.crease_threshold = 0.0
ob_camera.location = (7.359, -6.926, 4.958)
ob_camera.rotation_euler = (1.109, 0.0, 0.8149)
ob_camera.lock_rotations_4d = False
ob_camera.empty_display_type = 'ARROWS'
ob_camera.color = (0.0, 0.0, 0.0, 0.0)
ob_camera.display_type = 'WIRE'
ob_camera.lineart.crease_threshold = 0.0
ob_floorplan7.location = (0.0, 0.0, 0.0)
ob_floorplan7.rotation_euler = (3.142, 0.0, 1.571)
ob_walls.parent = ob_floorplan7
ob_walls.location = (0.0, 0.0, 0.0)
ob_box0wall0.parent = ob_walls
ob_box0wall0.location = (5.47, 1.07, -0.5)
ob_box0wall1.parent = ob_walls
ob_box0wall1.location = (5.215, 0.9, -0.5)
ob_box0wall2.parent = ob_walls
ob_box0wall2.location = (5.055, 0.87, -0.5)
ob_box0wall3.parent = ob_walls
ob_box0wall3.location = (4.895, 2.025, -0.5)
ob_box0wall4.parent = ob_walls
ob_box0wall4.location = (4.81, 3.18, -0.5)
ob_box0wall5.parent = ob_walls
ob_box0wall5.location = (4.725, 3.205, -0.5)
ob_box0wall6.parent = ob_walls
ob_box0wall6.location = (3.455, 3.235, -0.5)
ob_box0wall7.parent = ob_walls
ob_box0wall7.location = (2.19, 3.355, -0.5)
ob_box0wall8.parent = ob_walls
ob_box0wall8.location = (2.53, 3.475, -0.5)
ob_box0wall9.parent = ob_walls
ob_box0wall9.location = (2.865, 3.985, -0.5)
ob_box0wall10.parent = ob_walls
ob_box0wall10.location = (1.44, 4.49, -0.5)
ob_box0wall11.parent = ob_walls
ob_box0wall11.location = (0.02, 4.045, -0.5)
ob_box0wall12.parent = ob_walls
ob_box0wall12.location = (0.825, 3.6, -0.5)
ob_box0wall13.parent = ob_walls
ob_box0wall13.location = (1.63, 3.5, -0.5)
ob_box0wall14.parent = ob_walls
ob_box0wall14.location = (0.72, 3.4, -0.5)
ob_box0wall15.parent = ob_walls
ob_box0wall15.location = (-0.19, 3.945, -0.5)
ob_box0wall16.parent = ob_walls
ob_box0wall16.location = (-0.685, 4.495, -0.5)
ob_box0wall17.parent = ob_walls
ob_box0wall17.location = (-1.185, 4.285, -0.5)
ob_box0wall18.parent = ob_walls
ob_box0wall18.location = (-1.26, 4.065, -0.5)
ob_box0wall19.parent = ob_walls
ob_box0wall19.location = (-1.33, 3.66, -0.5)
ob_box0wall20.parent = ob_walls
ob_box0wall20.location = (-1.48, 3.26, -0.5)
ob_box0wall21.parent = ob_walls
ob_box0wall21.location = (-1.63, 3.825, -0.5)
ob_box0wall22.parent = ob_walls
ob_box0wall22.location = (-1.565, 4.395, -0.5)
ob_box0wall23.parent = ob_walls
ob_box0wall23.location = (-1.5, 4.605, -0.5)
ob_box0wall24.parent = ob_walls
ob_box0wall24.location = (0.84, 4.81, -0.5)
ob_box0wall25.parent = ob_walls
ob_box0wall25.location = (3.185, 4.175, -0.5)
ob_box0wall26.parent = ob_walls
ob_box0wall26.location = (4.2, 3.54, -0.5)
ob_box0wall27.parent = ob_walls
ob_box0wall27.location = (5.21, 2.43, -0.5)
ob_box0wall28.parent = ob_walls
ob_box0wall28.location = (5.37, 1.405, -0.5)
ob_box0wall29.parent = ob_walls
ob_box0wall29.location = (5.58, 1.49, -0.5)
ob_box0wall30.parent = ob_walls
ob_box0wall30.location = (5.675, 1.405, -0.5)
ob_box0wall31.parent = ob_walls
ob_box0wall31.location = (5.72, 1.265, -0.5)
ob_box1wall32.parent = ob_walls
ob_box1wall32.location = (5.21, -0.5, -0.5)
ob_box1wall33.parent = ob_walls
ob_box1wall33.location = (5.205, -0.825, -0.5)
ob_box1wall34.parent = ob_walls
ob_box1wall34.location = (5.2, -0.855, -0.5)
ob_box1wall35.parent = ob_walls
ob_box1wall35.location = (5.025, -0.88, -0.5)
ob_box1wall36.parent = ob_walls
ob_box1wall36.location = (4.845, -0.885, -0.5)
ob_box1wall37.parent = ob_walls
ob_box1wall37.location = (4.84, -1.08, -0.5)
ob_box1wall38.parent = ob_walls
ob_box1wall38.location = (4.68, -1.27, -0.5)
ob_box1wall39.parent = ob_walls
ob_box1wall39.location = (4.52, -1.12, -0.5)
ob_box1wall40.parent = ob_walls
ob_box1wall40.location = (4.515, -0.965, -0.5)
ob_box1wall41.parent = ob_walls
ob_box1wall41.location = (3.39, -0.96, -0.5)
ob_box1wall42.parent = ob_walls
ob_box1wall42.location = (2.27, -0.815, -0.5)
ob_box1wall43.parent = ob_walls
ob_box1wall43.location = (3.39, -0.67, -0.5)
ob_box1wall44.parent = ob_walls
ob_box1wall44.location = (4.515, -0.665, -0.5)
ob_box1wall45.parent = ob_walls
ob_box1wall45.location = (4.52, -0.615, -0.5)
ob_box1wall46.parent = ob_walls
ob_box1wall46.location = (4.705, -0.57, -0.5)
ob_box1wall47.parent = ob_walls
ob_box1wall47.location = (4.895, -0.565, -0.5)
ob_box1wall48.parent = ob_walls
ob_box1wall48.location = (4.9, -0.37, -0.5)
ob_box1wall49.parent = ob_walls
ob_box1wall49.location = (5.055, -0.18, -0.5)
ob_box2wall50.parent = ob_walls
ob_box2wall50.location = (2.465, -3.34, -0.5)
ob_box2wall51.parent = ob_walls
ob_box2wall51.location = (0.09, -0.61, -0.5)
ob_box2wall52.parent = ob_walls
ob_box2wall52.location = (-0.77, 2.125, -0.5)
ob_box2wall53.parent = ob_walls
ob_box2wall53.location = (-1.63, 2.47, -0.5)
ob_box2wall54.parent = ob_walls
ob_box2wall54.location = (-1.48, 2.81, -0.5)
ob_box2wall55.parent = ob_walls
ob_box2wall55.location = (-1.325, 2.62, -0.5)
ob_box2wall56.parent = ob_walls
ob_box2wall56.location = (-0.455, 2.43, -0.5)
ob_box2wall57.parent = ob_walls
ob_box2wall57.location = (0.41, 0.885, -0.5)
ob_box2wall58.parent = ob_walls
ob_box2wall58.location = (1.075, -0.665, -0.5)
ob_box2wall59.parent = ob_walls
ob_box2wall59.location = (1.74, -0.815, -0.5)
ob_box2wall60.parent = ob_walls
ob_box2wall60.location = (1.075, -0.965, -0.5)
ob_box2wall61.parent = ob_walls
ob_box2wall61.location = (0.415, -2.0, -0.5)
ob_box2wall62.parent = ob_walls
ob_box2wall62.location = (2.465, -3.03, -0.5)
ob_box2wall63.parent = ob_walls
ob_box2wall63.location = (4.515, -2.4, -0.5)
ob_box2wall64.parent = ob_walls
ob_box2wall64.location = (4.68, -1.77, -0.5)
ob_box2wall65.parent = ob_walls
ob_box2wall65.location = (4.84, -2.555, -0.5)
ob_vertwalls0.parent = ob_walls
ob_vertwalls0.location = (2.213, 3.168, 0.0)
ob_vertwalls1.parent = ob_walls
ob_vertwalls1.location = (2.213, 3.168, -1.0)
ob_vertwalls2.parent = ob_walls
ob_vertwalls2.location = (4.538, -0.7661, 0.0)
ob_vertwalls3.parent = ob_walls
ob_vertwalls3.location = (4.538, -0.7661, -1.0)
ob_vertwalls4.parent = ob_walls
ob_vertwalls4.location = (1.132, -0.3006, 0.0)
ob_vertwalls5.parent = ob_walls
ob_vertwalls5.location = (1.132, -0.3006, -1.0)
ob_floor.parent = ob_floorplan7
ob_floor.location = (2.252, 1.185, 0.0)
ob_rooms.parent = ob_floorplan7
ob_rooms.location = (0.0, 0.0, 0.0)
ob_room0.parent = ob_rooms
ob_room0.location = (1.691, 2.831, -0.001)
ob_room1.parent = ob_rooms
ob_room1.location = (1.788, -1.995, -0.001)

# ---- collection membership
col_collection.objects.link(ob_light)
col_collection.objects.link(ob_camera)
col_collection.objects.link(ob_floorplan7)
col_collection.objects.link(ob_walls)
col_collection.objects.link(ob_box0wall0)
col_collection.objects.link(ob_box0wall1)
col_collection.objects.link(ob_box0wall2)
col_collection.objects.link(ob_box0wall3)
col_collection.objects.link(ob_box0wall4)
col_collection.objects.link(ob_box0wall5)
col_collection.objects.link(ob_box0wall6)
col_collection.objects.link(ob_box0wall7)
col_collection.objects.link(ob_box0wall8)
col_collection.objects.link(ob_box0wall9)
col_collection.objects.link(ob_box0wall10)
col_collection.objects.link(ob_box0wall11)
col_collection.objects.link(ob_box0wall12)
col_collection.objects.link(ob_box0wall13)
col_collection.objects.link(ob_box0wall14)
col_collection.objects.link(ob_box0wall15)
col_collection.objects.link(ob_box0wall16)
col_collection.objects.link(ob_box0wall17)
col_collection.objects.link(ob_box0wall18)
col_collection.objects.link(ob_box0wall19)
col_collection.objects.link(ob_box0wall20)
col_collection.objects.link(ob_box0wall21)
col_collection.objects.link(ob_box0wall22)
col_collection.objects.link(ob_box0wall23)
col_collection.objects.link(ob_box0wall24)
col_collection.objects.link(ob_box0wall25)
col_collection.objects.link(ob_box0wall26)
col_collection.objects.link(ob_box0wall27)
col_collection.objects.link(ob_box0wall28)
col_collection.objects.link(ob_box0wall29)
col_collection.objects.link(ob_box0wall30)
col_collection.objects.link(ob_box0wall31)
col_collection.objects.link(ob_box1wall32)
col_collection.objects.link(ob_box1wall33)
col_collection.objects.link(ob_box1wall34)
col_collection.objects.link(ob_box1wall35)
col_collection.objects.link(ob_box1wall36)
col_collection.objects.link(ob_box1wall37)
col_collection.objects.link(ob_box1wall38)
col_collection.objects.link(ob_box1wall39)
col_collection.objects.link(ob_box1wall40)
col_collection.objects.link(ob_box1wall41)
col_collection.objects.link(ob_box1wall42)
col_collection.objects.link(ob_box1wall43)
col_collection.objects.link(ob_box1wall44)
col_collection.objects.link(ob_box1wall45)
col_collection.objects.link(ob_box1wall46)
col_collection.objects.link(ob_box1wall47)
col_collection.objects.link(ob_box1wall48)
col_collection.objects.link(ob_box1wall49)
col_collection.objects.link(ob_box2wall50)
col_collection.objects.link(ob_box2wall51)
col_collection.objects.link(ob_box2wall52)
col_collection.objects.link(ob_box2wall53)
col_collection.objects.link(ob_box2wall54)
col_collection.objects.link(ob_box2wall55)
col_collection.objects.link(ob_box2wall56)
col_collection.objects.link(ob_box2wall57)
col_collection.objects.link(ob_box2wall58)
col_collection.objects.link(ob_box2wall59)
col_collection.objects.link(ob_box2wall60)
col_collection.objects.link(ob_box2wall61)
col_collection.objects.link(ob_box2wall62)
col_collection.objects.link(ob_box2wall63)
col_collection.objects.link(ob_box2wall64)
col_collection.objects.link(ob_box2wall65)
col_collection.objects.link(ob_vertwalls0)
col_collection.objects.link(ob_vertwalls1)
col_collection.objects.link(ob_vertwalls2)
col_collection.objects.link(ob_vertwalls3)
col_collection.objects.link(ob_vertwalls4)
col_collection.objects.link(ob_vertwalls5)
col_collection.objects.link(ob_floor)
col_collection.objects.link(ob_rooms)
col_collection.objects.link(ob_room0)
col_collection.objects.link(ob_room1)

# ---- scene / render settings (as saved in the file)
scene.camera = ob_camera
scene.frame_start = 1; scene.frame_end = 250; scene.frame_set(1)
scene.render.engine = 'BLENDER_EEVEE_NEXT'
bpy.context.view_layer.update()
